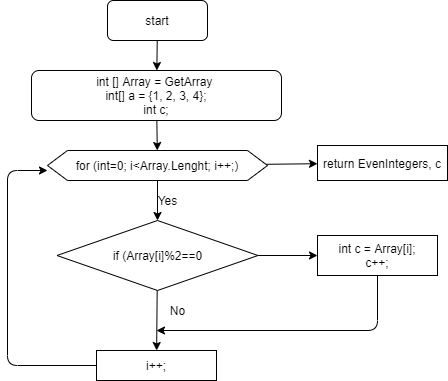

The diagram above was exported from draw.io. Its source (the exported page's mxGraphModel, read from the mxfile embedded in the PNG):
<mxGraphModel dx="613" dy="300" grid="1" gridSize="10" guides="1" tooltips="1" connect="1" arrows="1" fold="1" page="1" pageScale="1" pageWidth="827" pageHeight="1169" math="0" shadow="0">
  <root>
    <mxCell id="0" />
    <mxCell id="1" parent="0" />
    <mxCell id="2" value="" style="edgeStyle=none;html=1;" edge="1" parent="1" source="3" target="5">
      <mxGeometry relative="1" as="geometry" />
    </mxCell>
    <mxCell id="3" value="start" style="rounded=1;whiteSpace=wrap;html=1;" vertex="1" parent="1">
      <mxGeometry x="240" y="20" width="100" height="40" as="geometry" />
    </mxCell>
    <mxCell id="4" value="" style="edgeStyle=none;html=1;" edge="1" parent="1" source="5" target="8">
      <mxGeometry relative="1" as="geometry" />
    </mxCell>
    <mxCell id="5" value="int [] Array = GetArray&amp;nbsp;&lt;br&gt;int[] a = {1, 2, 3, 4};&lt;br&gt;int c;" style="whiteSpace=wrap;html=1;rounded=1;" vertex="1" parent="1">
      <mxGeometry x="164" y="90" width="250" height="50" as="geometry" />
    </mxCell>
    <mxCell id="6" value="" style="edgeStyle=none;html=1;" edge="1" parent="1" source="8" target="11">
      <mxGeometry relative="1" as="geometry" />
    </mxCell>
    <mxCell id="7" value="" style="edgeStyle=none;html=1;" edge="1" parent="1" source="8" target="13">
      <mxGeometry relative="1" as="geometry" />
    </mxCell>
    <mxCell id="8" value="for (int=0; i&amp;lt;Array.Lenght; i++;)" style="shape=hexagon;perimeter=hexagonPerimeter2;whiteSpace=wrap;html=1;fixedSize=1;" vertex="1" parent="1">
      <mxGeometry x="180" y="170" width="220" height="30" as="geometry" />
    </mxCell>
    <mxCell id="9" value="" style="edgeStyle=none;html=1;" edge="1" parent="1" source="11" target="14">
      <mxGeometry relative="1" as="geometry" />
    </mxCell>
    <mxCell id="10" value="" style="edgeStyle=none;html=1;" edge="1" parent="1" source="11" target="17">
      <mxGeometry relative="1" as="geometry" />
    </mxCell>
    <mxCell id="11" value="if (Array[i]%2==0" style="rhombus;whiteSpace=wrap;html=1;" vertex="1" parent="1">
      <mxGeometry x="189.5" y="240" width="201" height="70" as="geometry" />
    </mxCell>
    <mxCell id="12" value="Yes" style="text;html=1;align=center;verticalAlign=middle;resizable=0;points=[];autosize=1;strokeColor=none;" vertex="1" parent="1">
      <mxGeometry x="280" y="210" width="40" height="20" as="geometry" />
    </mxCell>
    <mxCell id="13" value="return EvenIntegers, c" style="whiteSpace=wrap;html=1;" vertex="1" parent="1">
      <mxGeometry x="450" y="165" width="130" height="35" as="geometry" />
    </mxCell>
    <mxCell id="14" value="i++;" style="whiteSpace=wrap;html=1;" vertex="1" parent="1">
      <mxGeometry x="229" y="370" width="120" height="30" as="geometry" />
    </mxCell>
    <mxCell id="15" value="" style="endArrow=classic;html=1;exitX=0;exitY=0.5;exitDx=0;exitDy=0;" edge="1" parent="1" source="14">
      <mxGeometry width="50" height="50" relative="1" as="geometry">
        <mxPoint x="170" y="420" as="sourcePoint" />
        <mxPoint x="180" y="190" as="targetPoint" />
        <Array as="points">
          <mxPoint x="140" y="385" />
          <mxPoint x="140" y="190" />
        </Array>
      </mxGeometry>
    </mxCell>
    <mxCell id="16" value="No" style="text;html=1;align=center;verticalAlign=middle;resizable=0;points=[];autosize=1;strokeColor=none;" vertex="1" parent="1">
      <mxGeometry x="295" y="320" width="30" height="20" as="geometry" />
    </mxCell>
    <mxCell id="17" value="int c = Array[i];&lt;br&gt;c++;" style="whiteSpace=wrap;html=1;" vertex="1" parent="1">
      <mxGeometry x="450" y="255" width="120" height="40" as="geometry" />
    </mxCell>
    <mxCell id="18" value="" style="endArrow=classic;html=1;entryX=-0.2;entryY=1.5;entryDx=0;entryDy=0;entryPerimeter=0;" edge="1" parent="1" target="16">
      <mxGeometry width="50" height="50" relative="1" as="geometry">
        <mxPoint x="510" y="295" as="sourcePoint" />
        <mxPoint x="560" y="245" as="targetPoint" />
        <Array as="points">
          <mxPoint x="510" y="350" />
        </Array>
      </mxGeometry>
    </mxCell>
  </root>
</mxGraphModel>